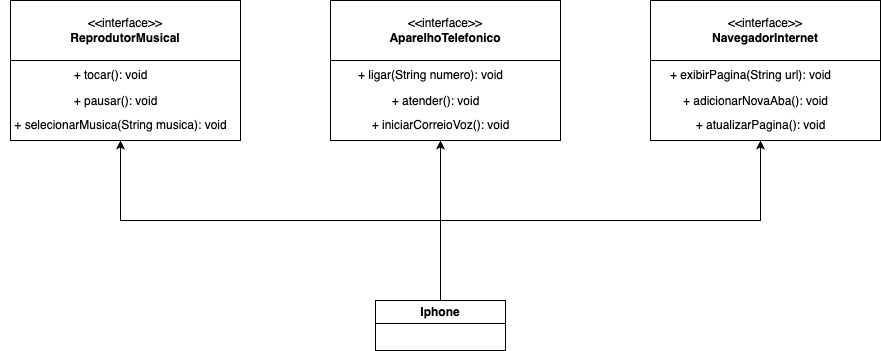

The diagram above was exported from draw.io. Its source (the exported page's mxGraphModel, read from the mxfile embedded in the PNG):
<mxGraphModel dx="948" dy="543" grid="1" gridSize="10" guides="1" tooltips="1" connect="1" arrows="1" fold="1" page="1" pageScale="1" pageWidth="827" pageHeight="1169" math="0" shadow="0">
  <root>
    <mxCell id="0" />
    <mxCell id="1" parent="0" />
    <mxCell id="Y6nRmO8s2TvB1WiHXS-o-1" value="&lt;span style=&quot;font-weight: normal;&quot;&gt;&amp;lt;&amp;lt;interface&amp;gt;&amp;gt;&lt;/span&gt;&lt;div&gt;ReprodutorMusical&lt;/div&gt;" style="swimlane;whiteSpace=wrap;html=1;startSize=60;" parent="1" vertex="1">
      <mxGeometry x="210" y="150" width="230" height="140" as="geometry" />
    </mxCell>
    <mxCell id="Y6nRmO8s2TvB1WiHXS-o-2" value="+ tocar(): void" style="text;html=1;align=center;verticalAlign=middle;resizable=0;points=[];autosize=1;strokeColor=none;fillColor=none;" parent="Y6nRmO8s2TvB1WiHXS-o-1" vertex="1">
      <mxGeometry x="50" y="60" width="100" height="30" as="geometry" />
    </mxCell>
    <mxCell id="Y6nRmO8s2TvB1WiHXS-o-5" value="+ pausar(): void" style="text;html=1;align=center;verticalAlign=middle;resizable=0;points=[];autosize=1;strokeColor=none;fillColor=none;" parent="Y6nRmO8s2TvB1WiHXS-o-1" vertex="1">
      <mxGeometry x="50" y="86" width="110" height="30" as="geometry" />
    </mxCell>
    <mxCell id="Y6nRmO8s2TvB1WiHXS-o-4" value="+ selecionarMusica(String musica): void" style="text;html=1;align=center;verticalAlign=middle;resizable=0;points=[];autosize=1;strokeColor=none;fillColor=none;" parent="Y6nRmO8s2TvB1WiHXS-o-1" vertex="1">
      <mxGeometry x="-10" y="110" width="240" height="30" as="geometry" />
    </mxCell>
    <mxCell id="Y6nRmO8s2TvB1WiHXS-o-6" value="&lt;span style=&quot;font-weight: normal;&quot;&gt;&amp;lt;&amp;lt;interface&amp;gt;&amp;gt;&lt;/span&gt;&lt;div&gt;AparelhoTelefonico&lt;/div&gt;" style="swimlane;whiteSpace=wrap;html=1;startSize=60;" parent="1" vertex="1">
      <mxGeometry x="530" y="150" width="230" height="140" as="geometry" />
    </mxCell>
    <mxCell id="Y6nRmO8s2TvB1WiHXS-o-7" value="+ ligar(String numero): void" style="text;html=1;align=center;verticalAlign=middle;resizable=0;points=[];autosize=1;strokeColor=none;fillColor=none;" parent="Y6nRmO8s2TvB1WiHXS-o-6" vertex="1">
      <mxGeometry x="15" y="60" width="170" height="30" as="geometry" />
    </mxCell>
    <mxCell id="Y6nRmO8s2TvB1WiHXS-o-8" value="+ atender(): void" style="text;html=1;align=center;verticalAlign=middle;resizable=0;points=[];autosize=1;strokeColor=none;fillColor=none;" parent="Y6nRmO8s2TvB1WiHXS-o-6" vertex="1">
      <mxGeometry x="50" y="86" width="110" height="30" as="geometry" />
    </mxCell>
    <mxCell id="Y6nRmO8s2TvB1WiHXS-o-9" value="+ iniciarCorreioVoz(): void" style="text;html=1;align=center;verticalAlign=middle;resizable=0;points=[];autosize=1;strokeColor=none;fillColor=none;" parent="Y6nRmO8s2TvB1WiHXS-o-6" vertex="1">
      <mxGeometry x="30" y="110" width="160" height="30" as="geometry" />
    </mxCell>
    <mxCell id="Y6nRmO8s2TvB1WiHXS-o-10" value="&lt;span style=&quot;font-weight: normal;&quot;&gt;&amp;lt;&amp;lt;interface&amp;gt;&amp;gt;&lt;/span&gt;&lt;div&gt;NavegadorInternet&lt;/div&gt;" style="swimlane;whiteSpace=wrap;html=1;startSize=60;" parent="1" vertex="1">
      <mxGeometry x="850" y="150" width="230" height="140" as="geometry" />
    </mxCell>
    <mxCell id="Y6nRmO8s2TvB1WiHXS-o-11" value="+ exibirPagina(String url): void" style="text;html=1;align=center;verticalAlign=middle;resizable=0;points=[];autosize=1;strokeColor=none;fillColor=none;" parent="Y6nRmO8s2TvB1WiHXS-o-10" vertex="1">
      <mxGeometry x="10" y="60" width="180" height="30" as="geometry" />
    </mxCell>
    <mxCell id="Y6nRmO8s2TvB1WiHXS-o-12" value="+ adicionarNovaAba(): void" style="text;html=1;align=center;verticalAlign=middle;resizable=0;points=[];autosize=1;strokeColor=none;fillColor=none;" parent="Y6nRmO8s2TvB1WiHXS-o-10" vertex="1">
      <mxGeometry x="20" y="86" width="170" height="30" as="geometry" />
    </mxCell>
    <mxCell id="Y6nRmO8s2TvB1WiHXS-o-13" value="+ atualizarPagina(): void" style="text;html=1;align=center;verticalAlign=middle;resizable=0;points=[];autosize=1;strokeColor=none;fillColor=none;" parent="Y6nRmO8s2TvB1WiHXS-o-10" vertex="1">
      <mxGeometry x="35" y="110" width="150" height="30" as="geometry" />
    </mxCell>
    <mxCell id="Y6nRmO8s2TvB1WiHXS-o-15" style="edgeStyle=orthogonalEdgeStyle;rounded=0;orthogonalLoop=1;jettySize=auto;html=1;exitX=0.5;exitY=0;exitDx=0;exitDy=0;" parent="1" source="Y6nRmO8s2TvB1WiHXS-o-14" target="Y6nRmO8s2TvB1WiHXS-o-4" edge="1">
      <mxGeometry relative="1" as="geometry" />
    </mxCell>
    <mxCell id="Y6nRmO8s2TvB1WiHXS-o-16" style="edgeStyle=orthogonalEdgeStyle;rounded=0;orthogonalLoop=1;jettySize=auto;html=1;exitX=0.5;exitY=0;exitDx=0;exitDy=0;" parent="1" source="Y6nRmO8s2TvB1WiHXS-o-14" target="Y6nRmO8s2TvB1WiHXS-o-9" edge="1">
      <mxGeometry relative="1" as="geometry" />
    </mxCell>
    <mxCell id="Y6nRmO8s2TvB1WiHXS-o-17" style="edgeStyle=orthogonalEdgeStyle;rounded=0;orthogonalLoop=1;jettySize=auto;html=1;exitX=0.5;exitY=0;exitDx=0;exitDy=0;" parent="1" source="Y6nRmO8s2TvB1WiHXS-o-14" target="Y6nRmO8s2TvB1WiHXS-o-13" edge="1">
      <mxGeometry relative="1" as="geometry" />
    </mxCell>
    <mxCell id="Y6nRmO8s2TvB1WiHXS-o-14" value="Iphone" style="swimlane;whiteSpace=wrap;html=1;" parent="1" vertex="1">
      <mxGeometry x="575" y="450" width="130" height="50" as="geometry" />
    </mxCell>
  </root>
</mxGraphModel>